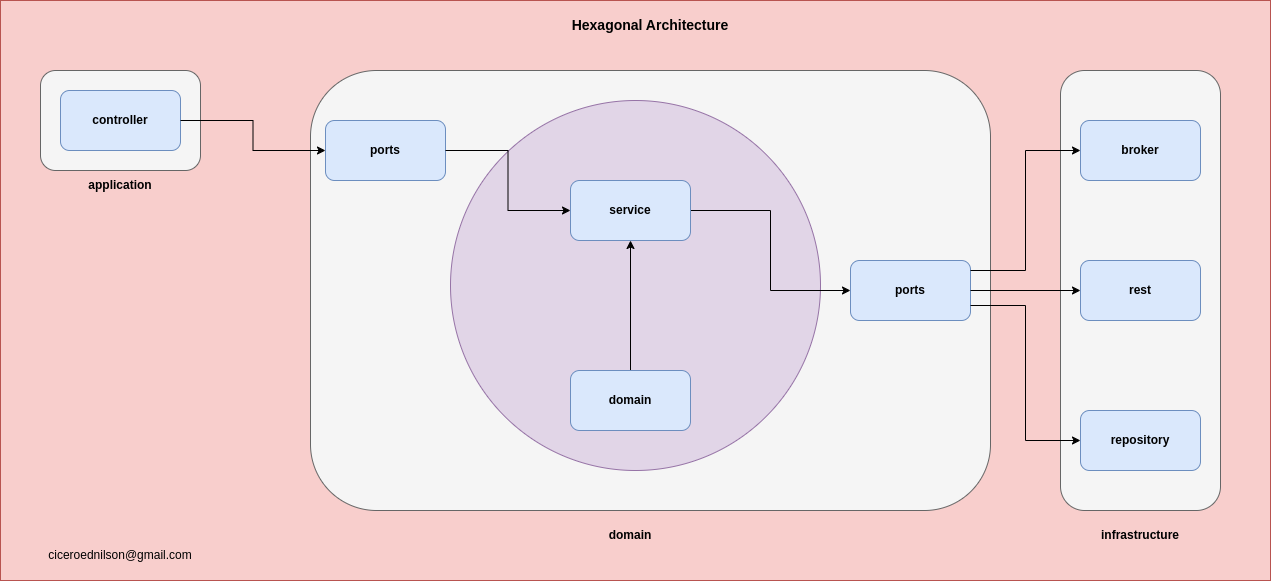

The diagram above was exported from draw.io. Its source (the exported page's mxGraphModel, read from the mxfile embedded in the PNG):
<mxGraphModel dx="2870" dy="1139" grid="1" gridSize="10" guides="1" tooltips="1" connect="1" arrows="1" fold="1" page="1" pageScale="1" pageWidth="850" pageHeight="1100" math="0" shadow="0">
  <root>
    <mxCell id="0" />
    <mxCell id="1" parent="0" />
    <mxCell id="e7YwpCGllWk7aECOOo9c-38" value="" style="rounded=0;whiteSpace=wrap;html=1;fillColor=#f8cecc;strokeColor=#b85450;" parent="1" vertex="1">
      <mxGeometry x="-20" y="50" width="1270" height="580" as="geometry" />
    </mxCell>
    <mxCell id="e7YwpCGllWk7aECOOo9c-7" value="" style="rounded=1;whiteSpace=wrap;html=1;fillColor=#f5f5f5;fontColor=#333333;strokeColor=#666666;" parent="1" vertex="1">
      <mxGeometry x="20" y="120" width="160" height="100" as="geometry" />
    </mxCell>
    <mxCell id="e7YwpCGllWk7aECOOo9c-2" value="&lt;b&gt;controller&lt;/b&gt;" style="rounded=1;whiteSpace=wrap;html=1;fillColor=#dae8fc;strokeColor=#6c8ebf;" parent="1" vertex="1">
      <mxGeometry x="40" y="140" width="120" height="60" as="geometry" />
    </mxCell>
    <mxCell id="e7YwpCGllWk7aECOOo9c-3" value="domain" style="text;html=1;align=center;verticalAlign=middle;whiteSpace=wrap;rounded=0;fontStyle=1" parent="1" vertex="1">
      <mxGeometry x="580" y="570" width="60" height="30" as="geometry" />
    </mxCell>
    <mxCell id="e7YwpCGllWk7aECOOo9c-4" value="application" style="text;html=1;align=center;verticalAlign=middle;whiteSpace=wrap;rounded=0;fontStyle=1" parent="1" vertex="1">
      <mxGeometry x="70" y="220" width="60" height="30" as="geometry" />
    </mxCell>
    <mxCell id="e7YwpCGllWk7aECOOo9c-8" value="" style="rounded=1;whiteSpace=wrap;html=1;fillColor=#f5f5f5;fontColor=#333333;strokeColor=#666666;" parent="1" vertex="1">
      <mxGeometry x="290" y="120" width="680" height="440" as="geometry" />
    </mxCell>
    <mxCell id="e7YwpCGllWk7aECOOo9c-5" value="&lt;b&gt;ports&lt;/b&gt;" style="rounded=1;whiteSpace=wrap;html=1;fillColor=#dae8fc;strokeColor=#6c8ebf;" parent="1" vertex="1">
      <mxGeometry x="305" y="170" width="120" height="60" as="geometry" />
    </mxCell>
    <mxCell id="e7YwpCGllWk7aECOOo9c-9" value="&lt;b&gt;ports&lt;/b&gt;" style="rounded=1;whiteSpace=wrap;html=1;fillColor=#dae8fc;strokeColor=#6c8ebf;" parent="1" vertex="1">
      <mxGeometry x="830" y="310" width="120" height="60" as="geometry" />
    </mxCell>
    <mxCell id="e7YwpCGllWk7aECOOo9c-1" value="" style="ellipse;whiteSpace=wrap;html=1;aspect=fixed;fillColor=#e1d5e7;strokeColor=#9673a6;" parent="1" vertex="1">
      <mxGeometry x="430" y="150" width="370" height="370" as="geometry" />
    </mxCell>
    <mxCell id="e7YwpCGllWk7aECOOo9c-15" style="edgeStyle=orthogonalEdgeStyle;rounded=0;orthogonalLoop=1;jettySize=auto;html=1;entryX=0;entryY=0.5;entryDx=0;entryDy=0;" parent="1" source="e7YwpCGllWk7aECOOo9c-10" target="e7YwpCGllWk7aECOOo9c-9" edge="1">
      <mxGeometry relative="1" as="geometry" />
    </mxCell>
    <mxCell id="e7YwpCGllWk7aECOOo9c-10" value="&lt;b&gt;service&lt;/b&gt;" style="rounded=1;whiteSpace=wrap;html=1;fillColor=#dae8fc;strokeColor=#6c8ebf;" parent="1" vertex="1">
      <mxGeometry x="550" y="230" width="120" height="60" as="geometry" />
    </mxCell>
    <mxCell id="e7YwpCGllWk7aECOOo9c-12" style="edgeStyle=orthogonalEdgeStyle;rounded=0;orthogonalLoop=1;jettySize=auto;html=1;" parent="1" source="e7YwpCGllWk7aECOOo9c-11" target="e7YwpCGllWk7aECOOo9c-10" edge="1">
      <mxGeometry relative="1" as="geometry" />
    </mxCell>
    <mxCell id="e7YwpCGllWk7aECOOo9c-11" value="&lt;b&gt;domain&lt;/b&gt;" style="rounded=1;whiteSpace=wrap;html=1;fillColor=#dae8fc;strokeColor=#6c8ebf;" parent="1" vertex="1">
      <mxGeometry x="550" y="420" width="120" height="60" as="geometry" />
    </mxCell>
    <mxCell id="e7YwpCGllWk7aECOOo9c-16" value="" style="rounded=1;whiteSpace=wrap;html=1;fillColor=#f5f5f5;fontColor=#333333;strokeColor=#666666;" parent="1" vertex="1">
      <mxGeometry x="1040" y="120" width="160" height="440" as="geometry" />
    </mxCell>
    <mxCell id="e7YwpCGllWk7aECOOo9c-14" style="edgeStyle=orthogonalEdgeStyle;rounded=0;orthogonalLoop=1;jettySize=auto;html=1;" parent="1" source="e7YwpCGllWk7aECOOo9c-5" target="e7YwpCGllWk7aECOOo9c-10" edge="1">
      <mxGeometry relative="1" as="geometry" />
    </mxCell>
    <mxCell id="e7YwpCGllWk7aECOOo9c-17" value="&lt;b&gt;repository&lt;/b&gt;" style="rounded=1;whiteSpace=wrap;html=1;fillColor=#dae8fc;strokeColor=#6c8ebf;" parent="1" vertex="1">
      <mxGeometry x="1060" y="460" width="120" height="60" as="geometry" />
    </mxCell>
    <mxCell id="e7YwpCGllWk7aECOOo9c-19" value="&lt;b&gt;rest&lt;/b&gt;" style="rounded=1;whiteSpace=wrap;html=1;fillColor=#dae8fc;strokeColor=#6c8ebf;" parent="1" vertex="1">
      <mxGeometry x="1060" y="310" width="120" height="60" as="geometry" />
    </mxCell>
    <mxCell id="e7YwpCGllWk7aECOOo9c-21" value="&lt;b&gt;broker&lt;/b&gt;" style="rounded=1;whiteSpace=wrap;html=1;fillColor=#dae8fc;strokeColor=#6c8ebf;" parent="1" vertex="1">
      <mxGeometry x="1060" y="170" width="120" height="60" as="geometry" />
    </mxCell>
    <mxCell id="e7YwpCGllWk7aECOOo9c-32" style="edgeStyle=orthogonalEdgeStyle;rounded=0;orthogonalLoop=1;jettySize=auto;html=1;entryX=0;entryY=0.5;entryDx=0;entryDy=0;" parent="1" source="e7YwpCGllWk7aECOOo9c-9" target="e7YwpCGllWk7aECOOo9c-21" edge="1">
      <mxGeometry relative="1" as="geometry">
        <Array as="points">
          <mxPoint x="1005" y="320" />
          <mxPoint x="1005" y="200" />
        </Array>
      </mxGeometry>
    </mxCell>
    <mxCell id="e7YwpCGllWk7aECOOo9c-33" style="edgeStyle=orthogonalEdgeStyle;rounded=0;orthogonalLoop=1;jettySize=auto;html=1;exitX=1;exitY=0.75;exitDx=0;exitDy=0;entryX=0;entryY=0.5;entryDx=0;entryDy=0;" parent="1" source="e7YwpCGllWk7aECOOo9c-9" target="e7YwpCGllWk7aECOOo9c-17" edge="1">
      <mxGeometry relative="1" as="geometry" />
    </mxCell>
    <mxCell id="e7YwpCGllWk7aECOOo9c-36" style="edgeStyle=orthogonalEdgeStyle;rounded=0;orthogonalLoop=1;jettySize=auto;html=1;" parent="1" source="e7YwpCGllWk7aECOOo9c-9" target="e7YwpCGllWk7aECOOo9c-19" edge="1">
      <mxGeometry relative="1" as="geometry" />
    </mxCell>
    <mxCell id="e7YwpCGllWk7aECOOo9c-37" value="infrastructure" style="text;html=1;align=center;verticalAlign=middle;whiteSpace=wrap;rounded=0;fontStyle=1" parent="1" vertex="1">
      <mxGeometry x="1090" y="570" width="60" height="30" as="geometry" />
    </mxCell>
    <mxCell id="e7YwpCGllWk7aECOOo9c-13" style="edgeStyle=orthogonalEdgeStyle;rounded=0;orthogonalLoop=1;jettySize=auto;html=1;entryX=0;entryY=0.5;entryDx=0;entryDy=0;" parent="1" source="e7YwpCGllWk7aECOOo9c-2" target="e7YwpCGllWk7aECOOo9c-5" edge="1">
      <mxGeometry relative="1" as="geometry" />
    </mxCell>
    <mxCell id="e7YwpCGllWk7aECOOo9c-41" value="ciceroednilson@gmail.com" style="text;html=1;align=center;verticalAlign=middle;whiteSpace=wrap;rounded=0;" parent="1" vertex="1">
      <mxGeometry x="70" y="590" width="60" height="30" as="geometry" />
    </mxCell>
    <mxCell id="e7YwpCGllWk7aECOOo9c-42" value="Hexagonal Architecture" style="text;html=1;align=center;verticalAlign=middle;whiteSpace=wrap;rounded=0;fontSize=14;fontStyle=1" parent="1" vertex="1">
      <mxGeometry x="550" y="60" width="160" height="30" as="geometry" />
    </mxCell>
  </root>
</mxGraphModel>